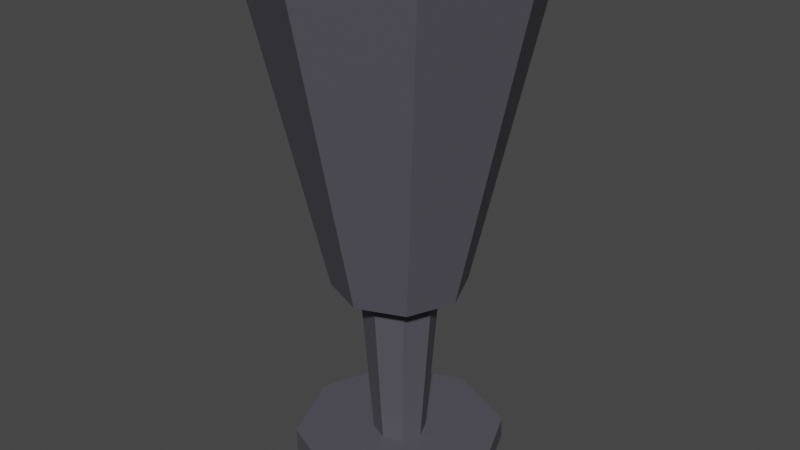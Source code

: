 # Source: Cup1.blend  (saved by Blender 2.93.21; exported with 4.5.12 LTS)
import bpy
from mathutils import Matrix  # noqa: F401  (used for matrix-valued properties, if any)

bpy.ops.wm.read_factory_settings(use_empty=True)
scene = bpy.context.scene
scene.name = 'Scene'

# ---- collections
col_collection = bpy.data.collections.new('Collection'); scene.collection.children.link(col_collection)

# ---- materials (node trees are filled in below, after node groups)
mat_cup1 = bpy.data.materials.new('Cup1')
mat_cup1.use_transparent_shadow = False

# ---- material node trees
mat_cup1.use_nodes = True; mat_cup1.node_tree.nodes.clear()
_N = mat_cup1.node_tree.nodes; _L = mat_cup1.node_tree.links
n0 = _N.new('ShaderNodeBsdfPrincipled'); n0.name = 'Principled BSDF'; n0.location = (10, 300)
n0.distribution = 'GGX'
n0.subsurface_method = 'BURLEY'
n0.inputs[0].default_value = (0.08736, 0.08302, 0.1025, 1.0)
n0.inputs[3].default_value = 1.45
n0.inputs[27].default_value = (0.0, 0.0, 0.0, 1.0)
n0.inputs[28].default_value = 1.0
n1 = _N.new('ShaderNodeOutputMaterial'); n1.name = 'Material Output'; n1.location = (300, 300)
_L.new(n0.outputs[0], n1.inputs[0])
n1.is_active_output = True

# ---- world
world_world = bpy.data.worlds.new('World'); scene.world = world_world
world_world.use_nodes = True; world_world.node_tree.nodes.clear()
_N = world_world.node_tree.nodes; _L = world_world.node_tree.links
n0 = _N.new('ShaderNodeOutputWorld'); n0.name = 'World Output'; n0.location = (300, 300)
n1 = _N.new('ShaderNodeBackground'); n1.name = 'Background'; n1.location = (10, 300)
n1.inputs[0].default_value = (0.05088, 0.05088, 0.05088, 1.0)
_L.new(n1.outputs[0], n0.inputs[0])
n0.is_active_output = True
world_world.color = (0.05088, 0.05088, 0.05088)
world_world.use_sun_shadow = False
world_world.sun_shadow_jitter_overblur = 0.0

# ---- meshes
me_cylinder_002 = bpy.data.meshes.new('Cylinder.002')
me_cylinder_002.from_pydata([(6.065e-08, 0.06664, -0.1284), (1.395e-07, 0.01685, -0.1136), (0.04712, 0.04712, -0.1284), (0.01192, 0.01192, -0.1136), (0.06664, -4.135e-09, -0.1284), (0.01686, -5.796e-09, -0.1136), (0.04712, -0.04712, -0.1284), (0.01192, -0.01192, -0.1136), (5.483e-08, -0.06664, -0.1284), (1.272e-07, -0.01685, -0.1136), (-0.04712, -0.04712, -0.1284), (-0.01192, -0.01192, -0.1136), (-0.06664, -4.277e-10, -0.1284), (-0.01685, 1.201e-08, -0.1136), (-0.04712, 0.04712, -0.1284), (-0.01192, 0.01192, -0.1136), (0.04712, 0.04712, -0.1136), (6.065e-08, 0.06664, -0.1136), (0.06664, -4.135e-09, -0.1136), (0.04712, -0.04712, -0.1136), (5.483e-08, -0.06664, -0.1136), (-0.04712, -0.04712, -0.1136), (-0.06664, -4.277e-10, -0.1136), (-0.04712, 0.04712, -0.1136), (0.01709, 0.01709, -0.01297), (3.809e-07, 0.02416, -0.01297), (0.02416, -8.035e-09, -0.01297), (0.01709, -0.01709, -0.01297), (3.633e-07, -0.02416, -0.01297), (-0.01709, -0.01709, -0.01297), (-0.02416, 1.749e-08, -0.01297), (-0.01709, 0.01709, -0.01297), (0.02943, 0.02943, -0.006681), (-4.386e-08, 0.04162, -0.006681), (0.04162, -1.324e-08, -0.006681), (0.02943, -0.02943, -0.006681), (-7.422e-08, -0.04162, -0.006681), (-0.02943, -0.02943, -0.006681), (-0.04162, 3.074e-08, -0.006681), (-0.02943, 0.02943, -0.006681), (0.05221, 0.05221, 0.1905), (-1.78e-07, 0.07383, 0.1905), (0.07383, -2.503e-08, 0.1905), (0.05221, -0.05221, 0.1905), (-2.364e-07, -0.07383, 0.1905), (-0.05221, -0.05221, 0.1905), (-0.07383, 6.924e-08, 0.1905), (-0.05221, 0.05221, 0.1905), (0.06107, 0.06107, 0.1905), (-1.784e-07, 0.08636, 0.1905), (0.08636, -2.766e-08, 0.1905), (0.06107, -0.06107, 0.1905), (-2.414e-07, -0.08636, 0.1905), (-0.06107, -0.06107, 0.1905), (-0.08636, 6.358e-08, 0.1905), (-0.06107, 0.06107, 0.1905), (0.02726, 0.02726, -0.005706), (-1.854e-07, 0.03856, -0.005706), (0.03856, -1.157e-08, -0.005706), (0.02726, -0.02726, -0.005706), (-2.159e-07, -0.03856, -0.005706), (-0.02726, -0.02726, -0.005706), (-0.03856, 3.766e-08, -0.005706), (-0.02726, 0.02726, -0.005706)], [], [(0, 17, 16, 2), (2, 16, 18, 4), (4, 18, 19, 6), (6, 19, 20, 8), (8, 20, 21, 10), (10, 21, 22, 12), (15, 13, 30, 31), (12, 22, 23, 14), (14, 23, 17, 0), (0, 2, 4, 6, 8, 10, 12, 14), (1, 3, 16, 17), (3, 5, 18, 16), (5, 7, 19, 18), (7, 9, 20, 19), (9, 11, 21, 20), (11, 13, 22, 21), (13, 15, 23, 22), (15, 1, 17, 23), (31, 30, 38, 39), (11, 9, 28, 29), (7, 5, 26, 27), (3, 1, 25, 24), (1, 15, 31, 25), (13, 11, 29, 30), (9, 7, 27, 28), (5, 3, 24, 26), (36, 35, 51, 52), (29, 28, 36, 37), (27, 26, 34, 35), (24, 25, 33, 32), (25, 31, 39, 33), (30, 29, 37, 38), (28, 27, 35, 36), (26, 24, 32, 34), (43, 42, 58, 59), (34, 32, 48, 50), (39, 38, 54, 55), (37, 36, 52, 53), (35, 34, 50, 51), (32, 33, 49, 48), (33, 39, 55, 49), (38, 37, 53, 54), (41, 40, 48, 49), (40, 42, 50, 48), (42, 43, 51, 50), (43, 44, 52, 51), (44, 45, 53, 52), (45, 46, 54, 53), (46, 47, 55, 54), (47, 41, 49, 55), (56, 57, 63, 62, 61, 60, 59, 58), (40, 41, 57, 56), (41, 47, 63, 57), (46, 45, 61, 62), (44, 43, 59, 60), (42, 40, 56, 58), (47, 46, 62, 63), (45, 44, 60, 61)])
_uv = me_cylinder_002.uv_layers.new(name='UVMap')
_uv.uv.foreach_set('vector', [1.0, 0.5, 1.0, 1.0, 0.875, 1.0, 0.875, 0.5, 0.875, 0.5, 0.875, 1.0, 0.75, 1.0, 0.75, 0.5, 0.75, 0.5, 0.75, 1.0, 0.625, 1.0, 0.625, 0.5, 0.625, 0.5, 0.625, 1.0, 0.5, 1.0, 0.5, 0.5, 0.5, 0.5, 0.5, 1.0, 0.375, 1.0, 0.375, 0.5, 0.375, 0.5, 0.375, 1.0, 0.25, 1.0, 0.25, 0.5, 0.2297, 0.2703, 0.2212, 0.25, 0.2212, 0.25, 0.2297, 0.2703, 0.25, 0.5, 0.25, 1.0, 0.125, 1.0, 0.125, 0.5, 0.125, 0.5, 0.125, 1.0, 0.0, 1.0, 0.0, 0.5, 0.75, 0.49, 0.9197, 0.4197, 0.99, 0.25, 0.9197, 0.08029, 0.75, 0.01, 0.5803, 0.08029, 0.51, 0.25, 0.5803, 0.4197, 0.25, 0.2788, 0.2703, 0.2703, 0.4197, 0.4197, 0.25, 0.49, 0.2703, 0.2703, 0.2788, 0.25, 0.49, 0.25, 0.4197, 0.4197, 0.2788, 0.25, 0.2703, 0.2297, 0.4197, 0.08029, 0.49, 0.25, 0.2703, 0.2297, 0.25, 0.2212, 0.25, 0.01, 0.4197, 0.08029, 0.25, 0.2212, 0.2297, 0.2297, 0.08029, 0.08029, 0.25, 0.01, 0.2297, 0.2297, 0.2212, 0.25, 0.01, 0.25, 0.08029, 0.08029, 0.2212, 0.25, 0.2297, 0.2703, 0.08029, 0.4197, 0.01, 0.25, 0.2297, 0.2703, 0.25, 0.2788, 0.25, 0.49, 0.08029, 0.4197, 0.2297, 0.2703, 0.2212, 0.25, 0.2212, 0.25, 0.2297, 0.2703, 0.2297, 0.2297, 0.25, 0.2212, 0.25, 0.2212, 0.2297, 0.2297, 0.2703, 0.2297, 0.2788, 0.25, 0.2788, 0.25, 0.2703, 0.2297, 0.2703, 0.2703, 0.25, 0.2788, 0.25, 0.2788, 0.2703, 0.2703, 0.25, 0.2788, 0.2297, 0.2703, 0.2297, 0.2703, 0.25, 0.2788, 0.2212, 0.25, 0.2297, 0.2297, 0.2297, 0.2297, 0.2212, 0.25, 0.25, 0.2212, 0.2703, 0.2297, 0.2703, 0.2297, 0.25, 0.2212, 0.2788, 0.25, 0.2703, 0.2703, 0.2703, 0.2703, 0.2788, 0.25, 0.25, 0.2212, 0.2703, 0.2297, 0.2703, 0.2297, 0.25, 0.2212, 0.2297, 0.2297, 0.25, 0.2212, 0.25, 0.2212, 0.2297, 0.2297, 0.2703, 0.2297, 0.2788, 0.25, 0.2788, 0.25, 0.2703, 0.2297, 0.2703, 0.2703, 0.25, 0.2788, 0.25, 0.2788, 0.2703, 0.2703, 0.25, 0.2788, 0.2297, 0.2703, 0.2297, 0.2703, 0.25, 0.2788, 0.2212, 0.25, 0.2297, 0.2297, 0.2297, 0.2297, 0.2212, 0.25, 0.25, 0.2212, 0.2703, 0.2297, 0.2703, 0.2297, 0.25, 0.2212, 0.2788, 0.25, 0.2703, 0.2703, 0.2703, 0.2703, 0.2788, 0.25, 0.2674, 0.2326, 0.2746, 0.25, 0.2746, 0.25, 0.2674, 0.2326, 0.2788, 0.25, 0.2703, 0.2703, 0.2703, 0.2703, 0.2788, 0.25, 0.2297, 0.2703, 0.2212, 0.25, 0.2212, 0.25, 0.2297, 0.2703, 0.2297, 0.2297, 0.25, 0.2212, 0.25, 0.2212, 0.2297, 0.2297, 0.2703, 0.2297, 0.2788, 0.25, 0.2788, 0.25, 0.2703, 0.2297, 0.2703, 0.2703, 0.25, 0.2788, 0.25, 0.2788, 0.2703, 0.2703, 0.25, 0.2788, 0.2297, 0.2703, 0.2297, 0.2703, 0.25, 0.2788, 0.2212, 0.25, 0.2297, 0.2297, 0.2297, 0.2297, 0.2212, 0.25, 0.25, 0.2746, 0.2674, 0.2674, 0.2703, 0.2703, 0.25, 0.2788, 0.2674, 0.2674, 0.2746, 0.25, 0.2788, 0.25, 0.2703, 0.2703, 0.2746, 0.25, 0.2674, 0.2326, 0.2703, 0.2297, 0.2788, 0.25, 0.2674, 0.2326, 0.25, 0.2254, 0.25, 0.2212, 0.2703, 0.2297, 0.25, 0.2254, 0.2326, 0.2326, 0.2297, 0.2297, 0.25, 0.2212, 0.2326, 0.2326, 0.2254, 0.25, 0.2212, 0.25, 0.2297, 0.2297, 0.2254, 0.25, 0.2326, 0.2674, 0.2297, 0.2703, 0.2212, 0.25, 0.2326, 0.2674, 0.25, 0.2746, 0.25, 0.2788, 0.2297, 0.2703, 0.2674, 0.2674, 0.25, 0.2746, 0.2326, 0.2674, 0.2254, 0.25, 0.2326, 0.2326, 0.25, 0.2254, 0.2674, 0.2326, 0.2746, 0.25, 0.2674, 0.2674, 0.25, 0.2746, 0.25, 0.2746, 0.2674, 0.2674, 0.25, 0.2746, 0.2326, 0.2674, 0.2326, 0.2674, 0.25, 0.2746, 0.2254, 0.25, 0.2326, 0.2326, 0.2326, 0.2326, 0.2254, 0.25, 0.25, 0.2254, 0.2674, 0.2326, 0.2674, 0.2326, 0.25, 0.2254, 0.2746, 0.25, 0.2674, 0.2674, 0.2674, 0.2674, 0.2746, 0.25, 0.2326, 0.2674, 0.2254, 0.25, 0.2254, 0.25, 0.2326, 0.2674, 0.2326, 0.2326, 0.25, 0.2254, 0.25, 0.2254, 0.2326, 0.2326])
me_cylinder_002.materials.append(mat_cup1)
me_cylinder_002.use_remesh_fix_poles = True
me_cylinder_002.use_remesh_preserve_attributes = False
me_cylinder_002.update()

# ---- objects
ob_cup1 = bpy.data.objects.new('Cup1', me_cylinder_002)

# ---- transforms, parenting, visibility, modifiers, constraints
ob_cup1.location = (0.0, 0.0, 0.0)

# ---- collection membership
col_collection.objects.link(ob_cup1)

# ---- scene / render settings (as saved in the file)
scene.frame_start = 1; scene.frame_end = 250; scene.frame_set(1)
scene.render.engine = 'BLENDER_EEVEE_NEXT'
scene.cycles.use_denoising = False
scene.cycles.samples = 128
scene.cycles.sampling_pattern = 'TABULATED_SOBOL'
scene.cycles.use_adaptive_sampling = False
scene.cycles.use_light_tree = False
scene.view_settings.view_transform = 'Filmic'
bpy.context.view_layer.update()

# ---- added for rendering (the .blend has no active camera and no usable light): camera, sun
cam_auto = bpy.data.cameras.new('AutoCamera')
cam_auto.lens = 50.0
cam_auto.sensor_width = 36.0
cam_auto.clip_end = 1000.0
ob_auto_camera = bpy.data.objects.new('AutoCamera', cam_auto)
scene.collection.objects.link(ob_auto_camera)
ob_auto_camera.location = (0.371691, -0.44603, 0.328393)
ob_auto_camera.rotation_euler = (1.09748, -7.21219e-08, 0.694738)
scene.camera = ob_auto_camera
light_auto_sun = bpy.data.lights.new('AutoSun', 'SUN')
light_auto_sun.energy = 3.0
light_auto_sun.angle = 0.0523599
ob_auto_sun = bpy.data.objects.new('AutoSun', light_auto_sun)
scene.collection.objects.link(ob_auto_sun)
ob_auto_sun.rotation_euler = (0.872665, 0.174533, 0.523599)
bpy.context.view_layer.update()

